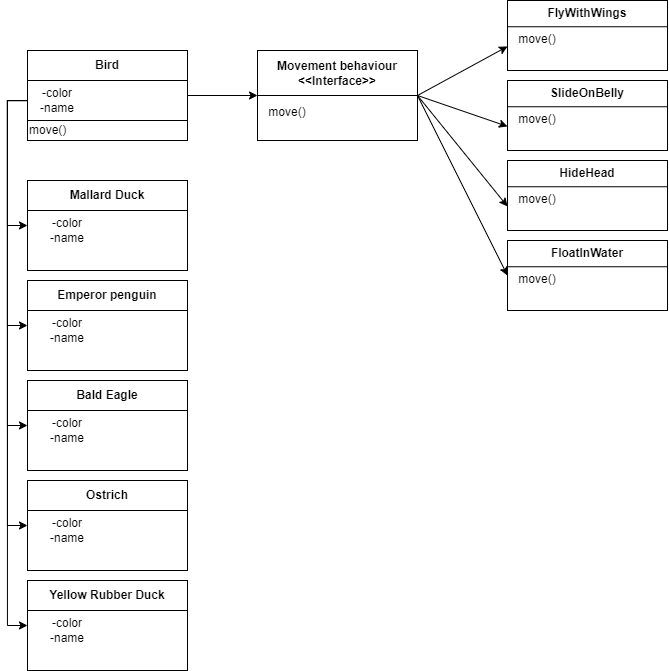

The diagram above was exported from draw.io. Its source (the exported page's mxGraphModel, read from the mxfile embedded in the PNG):
<mxGraphModel dx="1609" dy="679" grid="1" gridSize="10" guides="1" tooltips="1" connect="1" arrows="1" fold="1" page="1" pageScale="1" pageWidth="827" pageHeight="1169" math="0" shadow="0">
  <root>
    <mxCell id="0" />
    <mxCell id="1" parent="0" />
    <mxCell id="4GxGpNopZ0Qqkfttm3k5-7" style="edgeStyle=orthogonalEdgeStyle;rounded=0;orthogonalLoop=1;jettySize=auto;html=1;exitX=0.5;exitY=1;exitDx=0;exitDy=0;" edge="1" parent="1">
      <mxGeometry relative="1" as="geometry">
        <mxPoint x="494" y="320" as="sourcePoint" />
        <mxPoint x="494" y="320" as="targetPoint" />
      </mxGeometry>
    </mxCell>
    <mxCell id="4GxGpNopZ0Qqkfttm3k5-18" value="" style="group" vertex="1" connectable="0" parent="1">
      <mxGeometry x="40" y="70" width="160" height="90" as="geometry" />
    </mxCell>
    <mxCell id="4GxGpNopZ0Qqkfttm3k5-14" value="-color&lt;br&gt;-name" style="text;html=1;strokeColor=none;fillColor=none;align=center;verticalAlign=middle;whiteSpace=wrap;rounded=0;" vertex="1" parent="4GxGpNopZ0Qqkfttm3k5-18">
      <mxGeometry y="30" width="60" height="40" as="geometry" />
    </mxCell>
    <mxCell id="4GxGpNopZ0Qqkfttm3k5-52" value="" style="group" vertex="1" connectable="0" parent="4GxGpNopZ0Qqkfttm3k5-18">
      <mxGeometry width="160" height="90" as="geometry" />
    </mxCell>
    <mxCell id="4GxGpNopZ0Qqkfttm3k5-8" value="" style="rounded=0;whiteSpace=wrap;html=1;" vertex="1" parent="4GxGpNopZ0Qqkfttm3k5-52">
      <mxGeometry width="160" height="90" as="geometry" />
    </mxCell>
    <mxCell id="4GxGpNopZ0Qqkfttm3k5-4" value="&lt;b&gt;Bird&lt;/b&gt;" style="rounded=0;whiteSpace=wrap;html=1;" vertex="1" parent="4GxGpNopZ0Qqkfttm3k5-52">
      <mxGeometry width="160" height="30" as="geometry" />
    </mxCell>
    <mxCell id="4GxGpNopZ0Qqkfttm3k5-51" value="-color&lt;br&gt;-name" style="text;html=1;strokeColor=none;fillColor=none;align=center;verticalAlign=middle;whiteSpace=wrap;rounded=0;" vertex="1" parent="4GxGpNopZ0Qqkfttm3k5-52">
      <mxGeometry y="30" width="60" height="40" as="geometry" />
    </mxCell>
    <mxCell id="4GxGpNopZ0Qqkfttm3k5-72" value="move()" style="rounded=0;whiteSpace=wrap;html=1;align=left;" vertex="1" parent="4GxGpNopZ0Qqkfttm3k5-52">
      <mxGeometry y="70" width="160" height="20" as="geometry" />
    </mxCell>
    <mxCell id="4GxGpNopZ0Qqkfttm3k5-19" value="" style="group" vertex="1" connectable="0" parent="1">
      <mxGeometry x="520" y="20" width="160" height="70" as="geometry" />
    </mxCell>
    <mxCell id="4GxGpNopZ0Qqkfttm3k5-25" value="" style="group" vertex="1" connectable="0" parent="4GxGpNopZ0Qqkfttm3k5-19">
      <mxGeometry width="160" height="70" as="geometry" />
    </mxCell>
    <mxCell id="4GxGpNopZ0Qqkfttm3k5-15" value="" style="rounded=0;whiteSpace=wrap;html=1;" vertex="1" parent="4GxGpNopZ0Qqkfttm3k5-25">
      <mxGeometry width="160" height="70" as="geometry" />
    </mxCell>
    <mxCell id="4GxGpNopZ0Qqkfttm3k5-16" value="&lt;b style=&quot;border-color: var(--border-color);&quot;&gt;FlyWithWings&lt;/b&gt;&lt;b&gt;&lt;br&gt;&lt;/b&gt;" style="rounded=0;whiteSpace=wrap;html=1;" vertex="1" parent="4GxGpNopZ0Qqkfttm3k5-25">
      <mxGeometry width="160" height="26.25" as="geometry" />
    </mxCell>
    <mxCell id="4GxGpNopZ0Qqkfttm3k5-23" value="move()" style="text;html=1;strokeColor=none;fillColor=none;align=center;verticalAlign=middle;whiteSpace=wrap;rounded=0;" vertex="1" parent="4GxGpNopZ0Qqkfttm3k5-25">
      <mxGeometry y="26.25" width="60" height="26.25" as="geometry" />
    </mxCell>
    <mxCell id="4GxGpNopZ0Qqkfttm3k5-27" value="" style="group" vertex="1" connectable="0" parent="1">
      <mxGeometry x="520" y="100" width="160" height="70" as="geometry" />
    </mxCell>
    <mxCell id="4GxGpNopZ0Qqkfttm3k5-28" value="" style="rounded=0;whiteSpace=wrap;html=1;" vertex="1" parent="4GxGpNopZ0Qqkfttm3k5-27">
      <mxGeometry width="160" height="70" as="geometry" />
    </mxCell>
    <mxCell id="4GxGpNopZ0Qqkfttm3k5-29" value="&lt;b style=&quot;border-color: var(--border-color);&quot;&gt;SlideOnBelly&lt;/b&gt;&lt;b&gt;&lt;br&gt;&lt;/b&gt;" style="rounded=0;whiteSpace=wrap;html=1;" vertex="1" parent="4GxGpNopZ0Qqkfttm3k5-27">
      <mxGeometry width="160" height="26.25" as="geometry" />
    </mxCell>
    <mxCell id="4GxGpNopZ0Qqkfttm3k5-30" value="move()" style="text;html=1;strokeColor=none;fillColor=none;align=center;verticalAlign=middle;whiteSpace=wrap;rounded=0;" vertex="1" parent="4GxGpNopZ0Qqkfttm3k5-27">
      <mxGeometry y="26.25" width="60" height="26.25" as="geometry" />
    </mxCell>
    <mxCell id="4GxGpNopZ0Qqkfttm3k5-31" value="" style="group" vertex="1" connectable="0" parent="1">
      <mxGeometry x="270" y="70" width="160" height="90" as="geometry" />
    </mxCell>
    <mxCell id="4GxGpNopZ0Qqkfttm3k5-9" value="" style="rounded=0;whiteSpace=wrap;html=1;" vertex="1" parent="4GxGpNopZ0Qqkfttm3k5-31">
      <mxGeometry width="160" height="90" as="geometry" />
    </mxCell>
    <mxCell id="4GxGpNopZ0Qqkfttm3k5-6" value="&lt;b style=&quot;border-color: var(--border-color);&quot;&gt;Movement behaviour&lt;/b&gt;&lt;b&gt;&lt;br&gt;&amp;lt;&amp;lt;Interface&amp;gt;&amp;gt;&lt;br&gt;&lt;/b&gt;" style="rounded=0;whiteSpace=wrap;html=1;" vertex="1" parent="4GxGpNopZ0Qqkfttm3k5-31">
      <mxGeometry width="160" height="45" as="geometry" />
    </mxCell>
    <mxCell id="4GxGpNopZ0Qqkfttm3k5-13" value="move()" style="text;html=1;strokeColor=none;fillColor=none;align=center;verticalAlign=middle;whiteSpace=wrap;rounded=0;" vertex="1" parent="4GxGpNopZ0Qqkfttm3k5-31">
      <mxGeometry y="45" width="60" height="33.75" as="geometry" />
    </mxCell>
    <mxCell id="4GxGpNopZ0Qqkfttm3k5-32" value="" style="group" vertex="1" connectable="0" parent="1">
      <mxGeometry x="520" y="180" width="160" height="70" as="geometry" />
    </mxCell>
    <mxCell id="4GxGpNopZ0Qqkfttm3k5-33" value="" style="rounded=0;whiteSpace=wrap;html=1;" vertex="1" parent="4GxGpNopZ0Qqkfttm3k5-32">
      <mxGeometry width="160" height="70" as="geometry" />
    </mxCell>
    <mxCell id="4GxGpNopZ0Qqkfttm3k5-34" value="&lt;b style=&quot;border-color: var(--border-color);&quot;&gt;HideHead&lt;/b&gt;&lt;b&gt;&lt;br&gt;&lt;/b&gt;" style="rounded=0;whiteSpace=wrap;html=1;" vertex="1" parent="4GxGpNopZ0Qqkfttm3k5-32">
      <mxGeometry width="160" height="26.25" as="geometry" />
    </mxCell>
    <mxCell id="4GxGpNopZ0Qqkfttm3k5-35" value="move()" style="text;html=1;strokeColor=none;fillColor=none;align=center;verticalAlign=middle;whiteSpace=wrap;rounded=0;" vertex="1" parent="4GxGpNopZ0Qqkfttm3k5-32">
      <mxGeometry y="26.25" width="60" height="26.25" as="geometry" />
    </mxCell>
    <mxCell id="4GxGpNopZ0Qqkfttm3k5-37" value="" style="group" vertex="1" connectable="0" parent="1">
      <mxGeometry x="520" y="260" width="160" height="70" as="geometry" />
    </mxCell>
    <mxCell id="4GxGpNopZ0Qqkfttm3k5-38" value="" style="rounded=0;whiteSpace=wrap;html=1;" vertex="1" parent="4GxGpNopZ0Qqkfttm3k5-37">
      <mxGeometry width="160" height="70" as="geometry" />
    </mxCell>
    <mxCell id="4GxGpNopZ0Qqkfttm3k5-39" value="&lt;b style=&quot;border-color: var(--border-color);&quot;&gt;FloatInWater&lt;/b&gt;&lt;b&gt;&lt;br&gt;&lt;/b&gt;" style="rounded=0;whiteSpace=wrap;html=1;" vertex="1" parent="4GxGpNopZ0Qqkfttm3k5-37">
      <mxGeometry width="160" height="26.25" as="geometry" />
    </mxCell>
    <mxCell id="4GxGpNopZ0Qqkfttm3k5-40" value="move()" style="text;html=1;strokeColor=none;fillColor=none;align=center;verticalAlign=middle;whiteSpace=wrap;rounded=0;" vertex="1" parent="4GxGpNopZ0Qqkfttm3k5-37">
      <mxGeometry y="26.25" width="60" height="26.25" as="geometry" />
    </mxCell>
    <mxCell id="4GxGpNopZ0Qqkfttm3k5-41" value="" style="endArrow=classic;html=1;rounded=0;entryX=0;entryY=0.75;entryDx=0;entryDy=0;exitX=1;exitY=0.5;exitDx=0;exitDy=0;" edge="1" parent="1" source="4GxGpNopZ0Qqkfttm3k5-9" target="4GxGpNopZ0Qqkfttm3k5-23">
      <mxGeometry width="50" height="50" relative="1" as="geometry">
        <mxPoint x="400" y="320" as="sourcePoint" />
        <mxPoint x="450" y="270" as="targetPoint" />
      </mxGeometry>
    </mxCell>
    <mxCell id="4GxGpNopZ0Qqkfttm3k5-42" value="" style="endArrow=classic;html=1;rounded=0;entryX=0;entryY=0.75;entryDx=0;entryDy=0;exitX=1;exitY=0.5;exitDx=0;exitDy=0;" edge="1" parent="1" source="4GxGpNopZ0Qqkfttm3k5-9" target="4GxGpNopZ0Qqkfttm3k5-30">
      <mxGeometry width="50" height="50" relative="1" as="geometry">
        <mxPoint x="440" y="125" as="sourcePoint" />
        <mxPoint x="530" y="76" as="targetPoint" />
      </mxGeometry>
    </mxCell>
    <mxCell id="4GxGpNopZ0Qqkfttm3k5-43" value="" style="endArrow=classic;html=1;rounded=0;entryX=0;entryY=0.75;entryDx=0;entryDy=0;exitX=1;exitY=0.5;exitDx=0;exitDy=0;" edge="1" parent="1" source="4GxGpNopZ0Qqkfttm3k5-9" target="4GxGpNopZ0Qqkfttm3k5-35">
      <mxGeometry width="50" height="50" relative="1" as="geometry">
        <mxPoint x="440" y="125" as="sourcePoint" />
        <mxPoint x="530" y="156" as="targetPoint" />
      </mxGeometry>
    </mxCell>
    <mxCell id="4GxGpNopZ0Qqkfttm3k5-44" value="" style="endArrow=classic;html=1;rounded=0;entryX=0;entryY=0.5;entryDx=0;entryDy=0;exitX=1;exitY=0.5;exitDx=0;exitDy=0;" edge="1" parent="1" source="4GxGpNopZ0Qqkfttm3k5-9" target="4GxGpNopZ0Qqkfttm3k5-38">
      <mxGeometry width="50" height="50" relative="1" as="geometry">
        <mxPoint x="440" y="125" as="sourcePoint" />
        <mxPoint x="530" y="236" as="targetPoint" />
      </mxGeometry>
    </mxCell>
    <mxCell id="4GxGpNopZ0Qqkfttm3k5-45" value="" style="endArrow=classic;html=1;rounded=0;entryX=0;entryY=1;entryDx=0;entryDy=0;exitX=1;exitY=0.5;exitDx=0;exitDy=0;" edge="1" parent="1" source="4GxGpNopZ0Qqkfttm3k5-8" target="4GxGpNopZ0Qqkfttm3k5-6">
      <mxGeometry width="50" height="50" relative="1" as="geometry">
        <mxPoint x="200" y="120" as="sourcePoint" />
        <mxPoint x="260" y="120" as="targetPoint" />
      </mxGeometry>
    </mxCell>
    <mxCell id="4GxGpNopZ0Qqkfttm3k5-55" value="" style="group" vertex="1" connectable="0" parent="1">
      <mxGeometry x="40" y="200" width="160" height="90" as="geometry" />
    </mxCell>
    <mxCell id="4GxGpNopZ0Qqkfttm3k5-56" value="" style="rounded=0;whiteSpace=wrap;html=1;" vertex="1" parent="4GxGpNopZ0Qqkfttm3k5-55">
      <mxGeometry width="160" height="90" as="geometry" />
    </mxCell>
    <mxCell id="4GxGpNopZ0Qqkfttm3k5-57" value="&lt;b&gt;Mallard Duck&lt;/b&gt;" style="rounded=0;whiteSpace=wrap;html=1;" vertex="1" parent="4GxGpNopZ0Qqkfttm3k5-55">
      <mxGeometry width="160" height="30" as="geometry" />
    </mxCell>
    <mxCell id="4GxGpNopZ0Qqkfttm3k5-58" value="-color&lt;br&gt;-name" style="text;html=1;strokeColor=none;fillColor=none;align=center;verticalAlign=middle;whiteSpace=wrap;rounded=0;" vertex="1" parent="4GxGpNopZ0Qqkfttm3k5-55">
      <mxGeometry x="10" y="30" width="60" height="40" as="geometry" />
    </mxCell>
    <mxCell id="4GxGpNopZ0Qqkfttm3k5-63" value="" style="group" vertex="1" connectable="0" parent="1">
      <mxGeometry x="40" y="300" width="160" height="90" as="geometry" />
    </mxCell>
    <mxCell id="4GxGpNopZ0Qqkfttm3k5-64" value="" style="rounded=0;whiteSpace=wrap;html=1;" vertex="1" parent="4GxGpNopZ0Qqkfttm3k5-63">
      <mxGeometry width="160" height="90" as="geometry" />
    </mxCell>
    <mxCell id="4GxGpNopZ0Qqkfttm3k5-65" value="&lt;b&gt;Emperor penguin&lt;/b&gt;" style="rounded=0;whiteSpace=wrap;html=1;" vertex="1" parent="4GxGpNopZ0Qqkfttm3k5-63">
      <mxGeometry width="160" height="30" as="geometry" />
    </mxCell>
    <mxCell id="4GxGpNopZ0Qqkfttm3k5-66" value="-color&lt;br&gt;-name" style="text;html=1;strokeColor=none;fillColor=none;align=center;verticalAlign=middle;whiteSpace=wrap;rounded=0;" vertex="1" parent="4GxGpNopZ0Qqkfttm3k5-63">
      <mxGeometry x="10" y="30" width="60" height="40" as="geometry" />
    </mxCell>
    <mxCell id="4GxGpNopZ0Qqkfttm3k5-68" value="" style="group" vertex="1" connectable="0" parent="1">
      <mxGeometry x="40" y="400" width="160" height="90" as="geometry" />
    </mxCell>
    <mxCell id="4GxGpNopZ0Qqkfttm3k5-69" value="" style="rounded=0;whiteSpace=wrap;html=1;" vertex="1" parent="4GxGpNopZ0Qqkfttm3k5-68">
      <mxGeometry width="160" height="90" as="geometry" />
    </mxCell>
    <mxCell id="4GxGpNopZ0Qqkfttm3k5-70" value="&lt;b&gt;Bald Eagle&lt;/b&gt;" style="rounded=0;whiteSpace=wrap;html=1;" vertex="1" parent="4GxGpNopZ0Qqkfttm3k5-68">
      <mxGeometry width="160" height="30" as="geometry" />
    </mxCell>
    <mxCell id="4GxGpNopZ0Qqkfttm3k5-71" value="-color&lt;br&gt;-name" style="text;html=1;strokeColor=none;fillColor=none;align=center;verticalAlign=middle;whiteSpace=wrap;rounded=0;" vertex="1" parent="4GxGpNopZ0Qqkfttm3k5-68">
      <mxGeometry x="10" y="30" width="60" height="40" as="geometry" />
    </mxCell>
    <mxCell id="4GxGpNopZ0Qqkfttm3k5-73" value="" style="group" vertex="1" connectable="0" parent="1">
      <mxGeometry x="40" y="500" width="160" height="90" as="geometry" />
    </mxCell>
    <mxCell id="4GxGpNopZ0Qqkfttm3k5-74" value="" style="rounded=0;whiteSpace=wrap;html=1;" vertex="1" parent="4GxGpNopZ0Qqkfttm3k5-73">
      <mxGeometry width="160" height="90" as="geometry" />
    </mxCell>
    <mxCell id="4GxGpNopZ0Qqkfttm3k5-75" value="&lt;b&gt;Ostrich&lt;/b&gt;" style="rounded=0;whiteSpace=wrap;html=1;" vertex="1" parent="4GxGpNopZ0Qqkfttm3k5-73">
      <mxGeometry width="160" height="30" as="geometry" />
    </mxCell>
    <mxCell id="4GxGpNopZ0Qqkfttm3k5-76" value="-color&lt;br&gt;-name" style="text;html=1;strokeColor=none;fillColor=none;align=center;verticalAlign=middle;whiteSpace=wrap;rounded=0;" vertex="1" parent="4GxGpNopZ0Qqkfttm3k5-73">
      <mxGeometry x="10" y="30" width="60" height="40" as="geometry" />
    </mxCell>
    <mxCell id="4GxGpNopZ0Qqkfttm3k5-77" value="" style="group" vertex="1" connectable="0" parent="1">
      <mxGeometry x="40" y="600" width="160" height="90" as="geometry" />
    </mxCell>
    <mxCell id="4GxGpNopZ0Qqkfttm3k5-78" value="" style="rounded=0;whiteSpace=wrap;html=1;" vertex="1" parent="4GxGpNopZ0Qqkfttm3k5-77">
      <mxGeometry width="160" height="90" as="geometry" />
    </mxCell>
    <mxCell id="4GxGpNopZ0Qqkfttm3k5-79" value="&lt;b&gt;Yellow Rubber Duck&lt;/b&gt;" style="rounded=0;whiteSpace=wrap;html=1;" vertex="1" parent="4GxGpNopZ0Qqkfttm3k5-77">
      <mxGeometry width="160" height="30" as="geometry" />
    </mxCell>
    <mxCell id="4GxGpNopZ0Qqkfttm3k5-80" value="-color&lt;br&gt;-name" style="text;html=1;strokeColor=none;fillColor=none;align=center;verticalAlign=middle;whiteSpace=wrap;rounded=0;" vertex="1" parent="4GxGpNopZ0Qqkfttm3k5-77">
      <mxGeometry x="10" y="30" width="60" height="40" as="geometry" />
    </mxCell>
    <mxCell id="4GxGpNopZ0Qqkfttm3k5-81" style="edgeStyle=orthogonalEdgeStyle;rounded=0;orthogonalLoop=1;jettySize=auto;html=1;entryX=0;entryY=0.5;entryDx=0;entryDy=0;" edge="1" parent="1" source="4GxGpNopZ0Qqkfttm3k5-51" target="4GxGpNopZ0Qqkfttm3k5-56">
      <mxGeometry relative="1" as="geometry">
        <mxPoint x="20" y="270" as="targetPoint" />
        <Array as="points">
          <mxPoint x="20" y="120" />
          <mxPoint x="20" y="245" />
        </Array>
      </mxGeometry>
    </mxCell>
    <mxCell id="4GxGpNopZ0Qqkfttm3k5-82" style="edgeStyle=orthogonalEdgeStyle;rounded=0;orthogonalLoop=1;jettySize=auto;html=1;entryX=0;entryY=0.5;entryDx=0;entryDy=0;" edge="1" parent="1" source="4GxGpNopZ0Qqkfttm3k5-51" target="4GxGpNopZ0Qqkfttm3k5-64">
      <mxGeometry relative="1" as="geometry">
        <Array as="points">
          <mxPoint x="20" y="120" />
          <mxPoint x="20" y="345" />
        </Array>
      </mxGeometry>
    </mxCell>
    <mxCell id="4GxGpNopZ0Qqkfttm3k5-84" style="edgeStyle=orthogonalEdgeStyle;rounded=0;orthogonalLoop=1;jettySize=auto;html=1;entryX=0;entryY=0.5;entryDx=0;entryDy=0;" edge="1" parent="1" source="4GxGpNopZ0Qqkfttm3k5-51" target="4GxGpNopZ0Qqkfttm3k5-69">
      <mxGeometry relative="1" as="geometry">
        <Array as="points">
          <mxPoint x="20" y="120" />
          <mxPoint x="20" y="445" />
        </Array>
      </mxGeometry>
    </mxCell>
    <mxCell id="4GxGpNopZ0Qqkfttm3k5-85" style="edgeStyle=orthogonalEdgeStyle;rounded=0;orthogonalLoop=1;jettySize=auto;html=1;entryX=0;entryY=0.5;entryDx=0;entryDy=0;" edge="1" parent="1" source="4GxGpNopZ0Qqkfttm3k5-51" target="4GxGpNopZ0Qqkfttm3k5-74">
      <mxGeometry relative="1" as="geometry">
        <Array as="points">
          <mxPoint x="20" y="120" />
          <mxPoint x="20" y="545" />
        </Array>
      </mxGeometry>
    </mxCell>
    <mxCell id="4GxGpNopZ0Qqkfttm3k5-86" style="edgeStyle=orthogonalEdgeStyle;rounded=0;orthogonalLoop=1;jettySize=auto;html=1;entryX=0;entryY=0.5;entryDx=0;entryDy=0;" edge="1" parent="1" source="4GxGpNopZ0Qqkfttm3k5-51" target="4GxGpNopZ0Qqkfttm3k5-78">
      <mxGeometry relative="1" as="geometry">
        <Array as="points">
          <mxPoint x="20" y="120" />
          <mxPoint x="20" y="645" />
        </Array>
      </mxGeometry>
    </mxCell>
  </root>
</mxGraphModel>